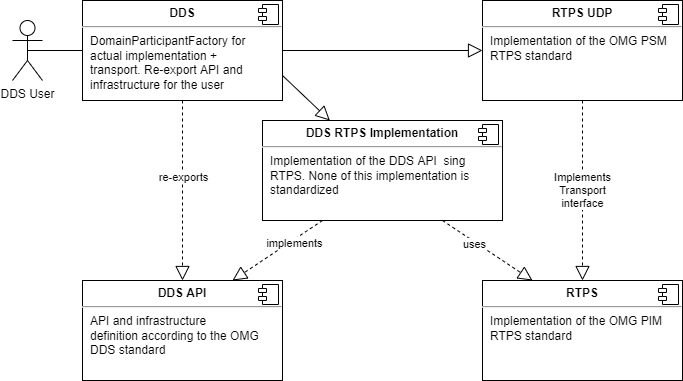

The diagram above was exported from draw.io. Its source (the exported page's mxGraphModel, read from the mxfile embedded in the PNG):
<mxGraphModel dx="1422" dy="865" grid="1" gridSize="10" guides="1" tooltips="1" connect="1" arrows="1" fold="1" page="1" pageScale="1" pageWidth="827" pageHeight="1169" math="0" shadow="0">
  <root>
    <mxCell id="WIyWlLk6GJQsqaUBKTNV-0" />
    <mxCell id="WIyWlLk6GJQsqaUBKTNV-1" parent="WIyWlLk6GJQsqaUBKTNV-0" />
    <mxCell id="NHVgOS0On1NOc3YUy4hp-8" style="edgeStyle=none;rounded=0;orthogonalLoop=1;jettySize=auto;html=1;exitX=0;exitY=0.5;exitDx=0;exitDy=0;entryX=0.5;entryY=0.5;entryDx=0;entryDy=0;entryPerimeter=0;endArrow=none;endFill=0;" parent="WIyWlLk6GJQsqaUBKTNV-1" source="W6fO91Yy9f-Ovrg7Mul4-13" target="Mrt7uLpYu-4ly-Vl3Rgj-0" edge="1">
      <mxGeometry relative="1" as="geometry">
        <mxPoint x="80" y="132" as="sourcePoint" />
      </mxGeometry>
    </mxCell>
    <mxCell id="Mrt7uLpYu-4ly-Vl3Rgj-0" value="DDS User" style="shape=umlActor;verticalLabelPosition=bottom;verticalAlign=top;html=1;outlineConnect=0;fillColor=#FFFFFF;" parent="WIyWlLk6GJQsqaUBKTNV-1" vertex="1">
      <mxGeometry x="20" y="30" width="30" height="60" as="geometry" />
    </mxCell>
    <mxCell id="W6fO91Yy9f-Ovrg7Mul4-15" value="" style="edgeStyle=orthogonalEdgeStyle;rounded=0;orthogonalLoop=1;jettySize=auto;html=1;dashed=1;endArrow=block;endFill=0;endSize=12;" edge="1" parent="WIyWlLk6GJQsqaUBKTNV-1" source="W6fO91Yy9f-Ovrg7Mul4-13" target="W6fO91Yy9f-Ovrg7Mul4-11">
      <mxGeometry relative="1" as="geometry" />
    </mxCell>
    <mxCell id="W6fO91Yy9f-Ovrg7Mul4-27" value="re-exports" style="edgeLabel;html=1;align=center;verticalAlign=middle;resizable=0;points=[];" vertex="1" connectable="0" parent="W6fO91Yy9f-Ovrg7Mul4-15">
      <mxGeometry x="-0.1556" relative="1" as="geometry">
        <mxPoint as="offset" />
      </mxGeometry>
    </mxCell>
    <mxCell id="W6fO91Yy9f-Ovrg7Mul4-11" value="&lt;p style=&quot;margin: 0px ; margin-top: 6px ; text-align: center&quot;&gt;&lt;b&gt;DDS API&lt;/b&gt;&lt;/p&gt;&lt;hr&gt;&lt;p style=&quot;margin: 0px ; margin-left: 8px&quot;&gt;&lt;span&gt;API and infrastructure definition&amp;nbsp;&lt;/span&gt;&lt;span&gt;according to the OMG DDS standard&lt;/span&gt;&lt;br&gt;&lt;/p&gt;" style="align=left;overflow=fill;html=1;dropTarget=0;fillColor=none;whiteSpace=wrap;" vertex="1" parent="WIyWlLk6GJQsqaUBKTNV-1">
      <mxGeometry x="90" y="290" width="200" height="100" as="geometry" />
    </mxCell>
    <mxCell id="W6fO91Yy9f-Ovrg7Mul4-12" value="" style="shape=component;jettyWidth=8;jettyHeight=4;fillColor=none;" vertex="1" parent="W6fO91Yy9f-Ovrg7Mul4-11">
      <mxGeometry x="1" width="20" height="20" relative="1" as="geometry">
        <mxPoint x="-24" y="4" as="offset" />
      </mxGeometry>
    </mxCell>
    <mxCell id="W6fO91Yy9f-Ovrg7Mul4-18" value="" style="edgeStyle=orthogonalEdgeStyle;rounded=0;orthogonalLoop=1;jettySize=auto;html=1;endArrow=block;endFill=0;endSize=12;" edge="1" parent="WIyWlLk6GJQsqaUBKTNV-1" source="W6fO91Yy9f-Ovrg7Mul4-13" target="W6fO91Yy9f-Ovrg7Mul4-16">
      <mxGeometry relative="1" as="geometry" />
    </mxCell>
    <mxCell id="W6fO91Yy9f-Ovrg7Mul4-24" value="" style="rounded=0;orthogonalLoop=1;jettySize=auto;html=1;endArrow=block;endFill=0;endSize=12;exitX=1;exitY=0.75;exitDx=0;exitDy=0;" edge="1" parent="WIyWlLk6GJQsqaUBKTNV-1" source="W6fO91Yy9f-Ovrg7Mul4-13" target="W6fO91Yy9f-Ovrg7Mul4-22">
      <mxGeometry relative="1" as="geometry" />
    </mxCell>
    <mxCell id="W6fO91Yy9f-Ovrg7Mul4-13" value="&lt;p style=&quot;margin: 0px ; margin-top: 6px ; text-align: center&quot;&gt;&lt;b&gt;DDS&lt;/b&gt;&lt;/p&gt;&lt;hr&gt;&lt;p style=&quot;margin: 0px ; margin-left: 8px&quot;&gt;DomainParticipantFactory for actual&amp;nbsp;&lt;span&gt;implementation + transport.&amp;nbsp;&lt;/span&gt;&lt;span&gt;Re-export API and infrastructure&amp;nbsp;&lt;/span&gt;&lt;span&gt;for the user&lt;/span&gt;&lt;/p&gt;" style="align=left;overflow=fill;html=1;dropTarget=0;fillColor=none;whiteSpace=wrap;" vertex="1" parent="WIyWlLk6GJQsqaUBKTNV-1">
      <mxGeometry x="90" y="10" width="200" height="100" as="geometry" />
    </mxCell>
    <mxCell id="W6fO91Yy9f-Ovrg7Mul4-14" value="" style="shape=component;jettyWidth=8;jettyHeight=4;fillColor=none;" vertex="1" parent="W6fO91Yy9f-Ovrg7Mul4-13">
      <mxGeometry x="1" width="20" height="20" relative="1" as="geometry">
        <mxPoint x="-24" y="4" as="offset" />
      </mxGeometry>
    </mxCell>
    <mxCell id="W6fO91Yy9f-Ovrg7Mul4-21" value="Implements&#10;Transport&#10;interface" style="edgeStyle=orthogonalEdgeStyle;rounded=0;orthogonalLoop=1;jettySize=auto;html=1;dashed=1;endArrow=block;endFill=0;endSize=12;" edge="1" parent="WIyWlLk6GJQsqaUBKTNV-1" source="W6fO91Yy9f-Ovrg7Mul4-16" target="W6fO91Yy9f-Ovrg7Mul4-19">
      <mxGeometry relative="1" as="geometry" />
    </mxCell>
    <mxCell id="W6fO91Yy9f-Ovrg7Mul4-16" value="&lt;p style=&quot;margin: 0px ; margin-top: 6px ; text-align: center&quot;&gt;&lt;b&gt;RTPS UDP&lt;/b&gt;&lt;/p&gt;&lt;hr&gt;&lt;p style=&quot;margin: 0px ; margin-left: 8px&quot;&gt;Implementation of the OMG&amp;nbsp;&lt;span&gt;PSM RTPS standard&lt;/span&gt;&lt;/p&gt;" style="align=left;overflow=fill;html=1;dropTarget=0;fillColor=none;whiteSpace=wrap;" vertex="1" parent="WIyWlLk6GJQsqaUBKTNV-1">
      <mxGeometry x="490" y="10" width="200" height="100" as="geometry" />
    </mxCell>
    <mxCell id="W6fO91Yy9f-Ovrg7Mul4-17" value="" style="shape=component;jettyWidth=8;jettyHeight=4;fillColor=none;" vertex="1" parent="W6fO91Yy9f-Ovrg7Mul4-16">
      <mxGeometry x="1" width="20" height="20" relative="1" as="geometry">
        <mxPoint x="-24" y="4" as="offset" />
      </mxGeometry>
    </mxCell>
    <mxCell id="W6fO91Yy9f-Ovrg7Mul4-19" value="&lt;p style=&quot;margin: 0px ; margin-top: 6px ; text-align: center&quot;&gt;&lt;b&gt;RTPS&lt;/b&gt;&lt;/p&gt;&lt;hr&gt;&lt;p style=&quot;margin: 0px ; margin-left: 8px&quot;&gt;Implementation of the OMG&amp;nbsp;&lt;span&gt;PIM RTPS standard&lt;/span&gt;&lt;/p&gt;" style="align=left;overflow=fill;html=1;dropTarget=0;fillColor=none;whiteSpace=wrap;" vertex="1" parent="WIyWlLk6GJQsqaUBKTNV-1">
      <mxGeometry x="490" y="290" width="200" height="100" as="geometry" />
    </mxCell>
    <mxCell id="W6fO91Yy9f-Ovrg7Mul4-20" value="" style="shape=component;jettyWidth=8;jettyHeight=4;fillColor=none;" vertex="1" parent="W6fO91Yy9f-Ovrg7Mul4-19">
      <mxGeometry x="1" width="20" height="20" relative="1" as="geometry">
        <mxPoint x="-24" y="4" as="offset" />
      </mxGeometry>
    </mxCell>
    <mxCell id="W6fO91Yy9f-Ovrg7Mul4-25" style="edgeStyle=none;rounded=0;orthogonalLoop=1;jettySize=auto;html=1;exitX=0.25;exitY=1;exitDx=0;exitDy=0;entryX=0.75;entryY=0;entryDx=0;entryDy=0;endArrow=block;endFill=0;endSize=12;dashed=1;" edge="1" parent="WIyWlLk6GJQsqaUBKTNV-1" source="W6fO91Yy9f-Ovrg7Mul4-22" target="W6fO91Yy9f-Ovrg7Mul4-11">
      <mxGeometry relative="1" as="geometry" />
    </mxCell>
    <mxCell id="W6fO91Yy9f-Ovrg7Mul4-28" value="implements" style="edgeLabel;html=1;align=center;verticalAlign=middle;resizable=0;points=[];" vertex="1" connectable="0" parent="W6fO91Yy9f-Ovrg7Mul4-25">
      <mxGeometry x="-0.3436" y="3" relative="1" as="geometry">
        <mxPoint as="offset" />
      </mxGeometry>
    </mxCell>
    <mxCell id="W6fO91Yy9f-Ovrg7Mul4-26" style="edgeStyle=none;rounded=0;orthogonalLoop=1;jettySize=auto;html=1;exitX=0.75;exitY=1;exitDx=0;exitDy=0;entryX=0.25;entryY=0;entryDx=0;entryDy=0;dashed=1;endArrow=block;endFill=0;endSize=12;" edge="1" parent="WIyWlLk6GJQsqaUBKTNV-1" source="W6fO91Yy9f-Ovrg7Mul4-22" target="W6fO91Yy9f-Ovrg7Mul4-19">
      <mxGeometry relative="1" as="geometry" />
    </mxCell>
    <mxCell id="W6fO91Yy9f-Ovrg7Mul4-29" value="uses" style="edgeLabel;html=1;align=center;verticalAlign=middle;resizable=0;points=[];" vertex="1" connectable="0" parent="W6fO91Yy9f-Ovrg7Mul4-26">
      <mxGeometry x="-0.2872" y="-2" relative="1" as="geometry">
        <mxPoint as="offset" />
      </mxGeometry>
    </mxCell>
    <mxCell id="W6fO91Yy9f-Ovrg7Mul4-22" value="&lt;p style=&quot;margin: 0px ; margin-top: 6px ; text-align: center&quot;&gt;&lt;b&gt;DDS RTPS Implementation&lt;/b&gt;&lt;/p&gt;&lt;hr&gt;&lt;p style=&quot;margin: 0px ; margin-left: 8px&quot;&gt;Implementation of the DDS API&amp;nbsp; sing RTPS.&amp;nbsp;&lt;span&gt;None of this implementation is standardized&lt;/span&gt;&lt;/p&gt;" style="align=left;overflow=fill;html=1;dropTarget=0;fillColor=none;whiteSpace=wrap;" vertex="1" parent="WIyWlLk6GJQsqaUBKTNV-1">
      <mxGeometry x="270" y="130" width="240" height="100" as="geometry" />
    </mxCell>
    <mxCell id="W6fO91Yy9f-Ovrg7Mul4-23" value="" style="shape=component;jettyWidth=8;jettyHeight=4;fillColor=none;" vertex="1" parent="W6fO91Yy9f-Ovrg7Mul4-22">
      <mxGeometry x="1" width="20" height="20" relative="1" as="geometry">
        <mxPoint x="-24" y="4" as="offset" />
      </mxGeometry>
    </mxCell>
  </root>
</mxGraphModel>